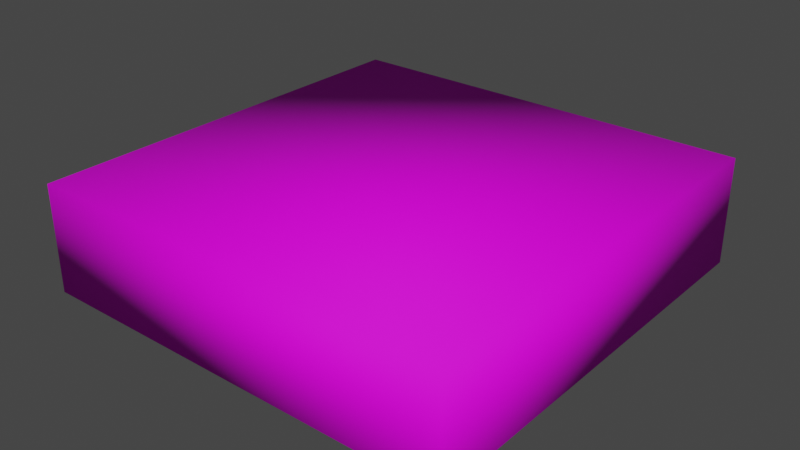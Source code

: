 # Source: Button_1.blend  (saved by Blender 3.2.14; exported with 4.5.12 LTS)
import bpy
from mathutils import Matrix  # noqa: F401  (used for matrix-valued properties, if any)

bpy.ops.wm.read_factory_settings(use_empty=True)
scene = bpy.context.scene
scene.name = 'Scene'

# ---- collections
col_collection = bpy.data.collections.new('Collection'); scene.collection.children.link(col_collection)

# ---- images (referenced by path relative to the original .blend; pixels are not part of the script)
import os
ASSET_DIR = os.environ.get("B2B_ASSET_DIR", "")  # directory of the original .blend (textures are referenced by path, not embedded)
HERE = os.path.dirname(os.path.abspath(__file__))  # packed textures are extracted next to this script under _unpacked/

def load_image(name, relpath, width, height, colorspace="sRGB"):
    """Load a texture the original file referenced (path relative to the .blend, or extracted next to this script)."""
    p = next((c for c in (os.path.join(HERE, relpath), os.path.join(ASSET_DIR, relpath)) if relpath and os.path.exists(c)), "")
    if p:
        img = bpy.data.images.load(p, check_existing=True)
        img.name = name
    else:  # same state as the original file: an image datablock whose file is absent (Cycles renders it pink)
        img = bpy.data.images.new(name, width, height)
        img.source = "FILE"
        img.filepath = "//" + (relpath or name)
    img.colorspace_settings.name = colorspace
    return img
img_green_square_button_64x64_texture_png = load_image('Green Square Button 64x64 Texture.png', 'Green Square Button 64x64 Texture.png', 1024, 1024, 'sRGB')

# ---- materials (node trees are filled in below, after node groups)
mat_material = bpy.data.materials.new('Material')
mat_material.alpha_threshold = 0.0
mat_material.use_transparent_shadow = False
mat_material.line_color = (0.0, 0.0, 0.0, 1.0)

# ---- material node trees
mat_material.use_nodes = True; mat_material.node_tree.nodes.clear()
_N = mat_material.node_tree.nodes; _L = mat_material.node_tree.links
n0 = _N.new('ShaderNodeOutputMaterial'); n0.name = 'Material Output'; n0.location = (300, 300)
n1 = _N.new('ShaderNodeBsdfPrincipled'); n1.name = 'Principled BSDF'; n1.location = (10, 300)
n1.distribution = 'GGX'
n1.subsurface_method = 'RANDOM_WALK_SKIN'
n1.inputs[2].default_value = 0.7273
n1.inputs[3].default_value = 1.45
n1.inputs[13].default_value = 0.1727
n1.inputs[27].default_value = (0.0, 0.0, 0.0, 1.0)
n1.inputs[28].default_value = 1.0
n2 = _N.new('ShaderNodeTexImage'); n2.name = 'Image Texture'; n2.location = (-370, 190)
n2.image = img_green_square_button_64x64_texture_png
_L.new(n1.outputs[0], n0.inputs[0])
_L.new(n2.outputs[0], n1.inputs[0])
n0.is_active_output = True

# ---- world
world_world = bpy.data.worlds.new('World'); scene.world = world_world
world_world.use_nodes = True; world_world.node_tree.nodes.clear()
_N = world_world.node_tree.nodes; _L = world_world.node_tree.links
n0 = _N.new('ShaderNodeOutputWorld'); n0.name = 'World Output'; n0.location = (300, 300)
n1 = _N.new('ShaderNodeBackground'); n1.name = 'Background'; n1.location = (10, 300)
n1.inputs[0].default_value = (0.05088, 0.05088, 0.05088, 1.0)
_L.new(n1.outputs[0], n0.inputs[0])
n0.is_active_output = True
world_world.color = (0.05088, 0.05088, 0.05088)
world_world.use_sun_shadow = False
world_world.sun_shadow_jitter_overblur = 0.0

# ---- meshes
me_cube = bpy.data.meshes.new('Cube')
me_cube.from_pydata([(10.0, 10.0, -2.25), (10.0, -10.0, -2.25), (-10.0, 10.0, -2.25), (10.0, 10.0, 2.75), (10.0, -10.0, 2.75), (-10.0, 10.0, 2.75), (-10.0, -10.0, 2.75), (-10.0, -10.0, -2.25)], [], [(1, 4, 6, 7), (7, 6, 5, 2), (2, 0, 1, 7), (0, 3, 4, 1), (2, 5, 3, 0), (3, 5, 6, 4)])
me_cube.polygons.foreach_set('use_smooth', [True] * 6)
_uv = me_cube.uv_layers.new(name='UVMap')
_uv.uv.foreach_set('vector', [0.8968, 0.04294, 0.8968, 0.1485, 0.1032, 0.1485, 0.1032, 0.04294, 0.8968, 0.04294, 0.8968, 0.1485, 0.1032, 0.1485, 0.1032, 0.04294, 0.8873, 0.9576, 0.1127, 0.9576, 0.1127, 0.183, 0.8873, 0.183, 0.8968, 0.04294, 0.8968, 0.1485, 0.1032, 0.1485, 0.1032, 0.04294, 0.8968, 0.04294, 0.8968, 0.1485, 0.1032, 0.1485, 0.1032, 0.04294, 0.1127, 0.183, 0.8873, 0.183, 0.8873, 0.9576, 0.1127, 0.9576])
me_cube.materials.append(mat_material)
me_cube.use_mirror_vertex_groups = False
me_cube.update()

# ---- objects
ob_cube = bpy.data.objects.new('Cube', me_cube)

# ---- transforms, parenting, visibility, modifiers, constraints
ob_cube.location = (0.0, 0.0, 0.0)
ob_cube.lock_rotations_4d = False
ob_cube.empty_display_type = 'ARROWS'
ob_cube.lineart.crease_threshold = 0.0

# ---- collection membership
col_collection.objects.link(ob_cube)

# ---- scene / render settings (as saved in the file)
scene.frame_start = 1; scene.frame_end = 250; scene.frame_set(1)
scene.render.engine = 'BLENDER_EEVEE_NEXT'
scene.cycles.sampling_pattern = 'TABULATED_SOBOL'
scene.cycles.use_light_tree = False
scene.view_settings.view_transform = 'Filmic'
bpy.context.view_layer.update()

# ---- added for rendering (the .blend has no active camera and no usable light): camera, sun
cam_auto = bpy.data.cameras.new('AutoCamera')
cam_auto.lens = 50.0
cam_auto.sensor_width = 36.0
cam_auto.clip_end = 1000.0
ob_auto_camera = bpy.data.objects.new('AutoCamera', cam_auto)
scene.collection.objects.link(ob_auto_camera)
ob_auto_camera.location = (26.5751, -31.8901, 21.51)
ob_auto_camera.rotation_euler = (1.09748, -7.21219e-08, 0.694738)
scene.camera = ob_auto_camera
light_auto_sun = bpy.data.lights.new('AutoSun', 'SUN')
light_auto_sun.energy = 3.0
light_auto_sun.angle = 0.0523599
ob_auto_sun = bpy.data.objects.new('AutoSun', light_auto_sun)
scene.collection.objects.link(ob_auto_sun)
ob_auto_sun.rotation_euler = (0.872665, 0.174533, 0.523599)
bpy.context.view_layer.update()
